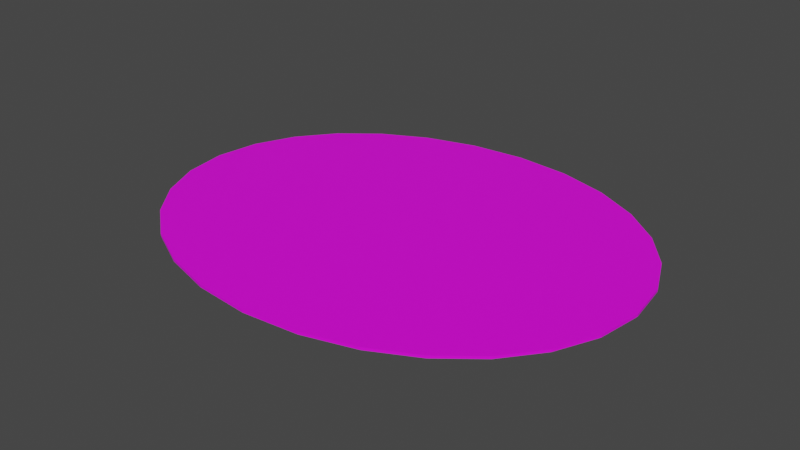 # Source: terrain_woods_193.blend  (saved by Blender 3.0.42; exported with 4.5.12 LTS)
import bpy
from mathutils import Matrix  # noqa: F401  (used for matrix-valued properties, if any)

bpy.ops.wm.read_factory_settings(use_empty=True)
scene = bpy.context.scene
scene.name = 'Scene'

# ---- collections
col_collection = bpy.data.collections.new('Collection'); scene.collection.children.link(col_collection)

# ---- images (referenced by path relative to the original .blend; pixels are not part of the script)
import os
ASSET_DIR = os.environ.get("B2B_ASSET_DIR", "")  # directory of the original .blend (textures are referenced by path, not embedded)
HERE = os.path.dirname(os.path.abspath(__file__))  # packed textures are extracted next to this script under _unpacked/

def load_image(name, relpath, width, height, colorspace="sRGB"):
    """Load a texture the original file referenced (path relative to the .blend, or extracted next to this script)."""
    p = next((c for c in (os.path.join(HERE, relpath), os.path.join(ASSET_DIR, relpath)) if relpath and os.path.exists(c)), "")
    if p:
        img = bpy.data.images.load(p, check_existing=True)
        img.name = name
    else:  # same state as the original file: an image datablock whose file is absent (Cycles renders it pink)
        img = bpy.data.images.new(name, width, height)
        img.source = "FILE"
        img.filepath = "//" + (relpath or name)
    img.colorspace_settings.name = colorspace
    return img
img_terrain_woods_193_jpg = load_image('terrain_woods_193.jpg', 'terrain_woods_193.jpg', 1024, 1024, 'sRGB')

# ---- materials (node trees are filled in below, after node groups)
mat_default_obj_015 = bpy.data.materials.new('Default_OBJ.015')
mat_default_obj_015.use_transparent_shadow = False

# ---- material node trees
mat_default_obj_015.use_nodes = True; mat_default_obj_015.node_tree.nodes.clear()
_N = mat_default_obj_015.node_tree.nodes; _L = mat_default_obj_015.node_tree.links
n0 = _N.new('ShaderNodeBsdfPrincipled'); n0.name = 'Principled BSDF'; n0.location = (10, 300)
n0.distribution = 'GGX'
n0.subsurface_method = 'RANDOM_WALK_SKIN'
n0.inputs[3].default_value = 1.45
n0.inputs[27].default_value = (0.0, 0.0, 0.0, 1.0)
n0.inputs[28].default_value = 1.0
n1 = _N.new('ShaderNodeOutputMaterial'); n1.name = 'Material Output'; n1.location = (300, 300)
n2 = _N.new('ShaderNodeTexImage'); n2.name = 'Image Texture'; n2.location = (-514, 124)
n2.image = img_terrain_woods_193_jpg
_L.new(n0.outputs[0], n1.inputs[0])
_L.new(n2.outputs[0], n0.inputs[0])
n1.is_active_output = True

# ---- world
world_world = bpy.data.worlds.new('World'); scene.world = world_world
world_world.use_nodes = True; world_world.node_tree.nodes.clear()
_N = world_world.node_tree.nodes; _L = world_world.node_tree.links
n0 = _N.new('ShaderNodeOutputWorld'); n0.name = 'World Output'; n0.location = (300, 300)
n1 = _N.new('ShaderNodeBackground'); n1.name = 'Background'; n1.location = (10, 300)
n1.inputs[0].default_value = (0.05088, 0.05088, 0.05088, 1.0)
_L.new(n1.outputs[0], n0.inputs[0])
n0.is_active_output = True
world_world.color = (0.05088, 0.05088, 0.05088)
world_world.use_sun_shadow = False
world_world.sun_shadow_jitter_overblur = 0.0

# ---- meshes
me_terrain_woods__193 = bpy.data.meshes.new('terrain_Woods_#193')
me_terrain_woods__193.from_pydata([(-3.935, 6.973e-08, -0.02), (-3.831, -0.7218, -0.02), (-3.831, -0.7218, 0.02), (-3.935, 6.322e-08, 0.02), (-3.535, -1.385, -0.01999), (-3.535, -1.385, 0.02), (-3.07, -1.969, -0.01999), (-3.07, -1.969, 0.02001), (-2.46, -2.457, -0.01999), (-2.46, -2.457, 0.02001), (-1.73, -2.83, -0.01999), (-1.73, -2.83, 0.02001), (-0.9016, -3.067, -0.01999), (-0.9016, -3.067, 0.02001), (-4.883e-08, -3.15, -0.01999), (-4.883e-08, -3.15, 0.02001), (0.9016, -3.067, -0.01999), (0.9016, -3.067, 0.02001), (1.73, -2.83, -0.01999), (1.73, -2.83, 0.02001), (2.46, -2.457, -0.01999), (2.46, -2.457, 0.02001), (3.07, -1.969, -0.01999), (3.07, -1.969, 0.02001), (3.535, -1.385, -0.01999), (3.535, -1.385, 0.02), (3.831, -0.7218, -0.02), (3.831, -0.7218, 0.02), (3.935, 6.973e-08, -0.02), (3.935, 6.322e-08, 0.02), (3.831, 0.7218, -0.02), (3.831, 0.7218, 0.02), (3.535, 1.385, -0.02), (3.535, 1.385, 0.01999), (3.07, 1.97, -0.02001), (3.07, 1.97, 0.01999), (2.46, 2.457, -0.02001), (2.46, 2.457, 0.01999), (1.73, 2.83, -0.02001), (1.73, 2.83, 0.01999), (0.9016, 3.067, -0.02001), (0.9016, 3.067, 0.01999), (-4.883e-08, 3.15, -0.02001), (-4.883e-08, 3.15, 0.01999), (-0.9016, 3.067, -0.02001), (-0.9016, 3.067, 0.01999), (-1.73, 2.83, -0.02001), (-1.73, 2.83, 0.01999), (-2.46, 2.457, -0.02001), (-2.46, 2.457, 0.01999), (-3.07, 1.97, -0.02001), (-3.07, 1.97, 0.01999), (-3.535, 1.385, -0.02), (-3.535, 1.385, 0.01999), (-3.831, 0.7218, -0.02), (-3.831, 0.7218, 0.02)], [], [(54, 0, 3, 55), (0, 1, 2, 3), (1, 4, 5, 2), (4, 6, 7, 5), (6, 8, 9, 7), (8, 10, 11, 9), (10, 12, 13, 11), (12, 14, 15, 13), (14, 16, 17, 15), (16, 18, 19, 17), (18, 20, 21, 19), (20, 22, 23, 21), (22, 24, 25, 23), (24, 26, 27, 25), (26, 28, 29, 27), (28, 30, 31, 29), (30, 32, 33, 31), (32, 34, 35, 33), (34, 36, 37, 35), (40, 42, 43, 41), (42, 44, 45, 43), (36, 38, 39, 37), (44, 46, 47, 45), (46, 48, 49, 47), (48, 50, 51, 49), (50, 52, 53, 51), (52, 54, 55, 53), (38, 40, 41, 39), (1, 0, 54, 52, 50, 48, 46, 44, 42, 40, 38, 36, 34, 32, 30, 28, 26, 24, 22, 20, 18, 16, 14, 12, 10, 8, 6, 4), (55, 3, 2, 5, 7, 9, 11, 13, 15, 17, 19, 21, 23, 25, 27, 29, 31, 33, 35, 37, 39, 41, 43, 45, 47, 49, 51, 53)])
me_terrain_woods__193.polygons.foreach_set('use_smooth', [True] * 30)
_k = set([(0, 1), (0, 3), (0, 54), (1, 2), (1, 4), (2, 3), (2, 5), (3, 55), (4, 5), (4, 6), (5, 7), (6, 7), (6, 8), (7, 9), (8, 9), (8, 10), (9, 11), (10, 11), (10, 12), (11, 13), (12, 13), (12, 14), (13, 15), (14, 15), (14, 16), (15, 17), (16, 17), (16, 18), (17, 19), (18, 19), (18, 20), (19, 21), (20, 21), (20, 22), (21, 23), (22, 23), (22, 24), (23, 25), (24, 25), (24, 26), (25, 27), (26, 27), (26, 28), (27, 29), (28, 29), (28, 30), (29, 31), (30, 31), (30, 32), (31, 33), (32, 33), (32, 34), (33, 35), (34, 35), (34, 36), (35, 37), (36, 37), (36, 38), (37, 39), (38, 39), (38, 40), (39, 41), (40, 41), (40, 42), (41, 43), (42, 43), (42, 44), (43, 45), (44, 45), (44, 46), (45, 47), (46, 47), (46, 48), (47, 49), (48, 49), (48, 50), (49, 51), (50, 51), (50, 52), (51, 53), (52, 53), (52, 54), (53, 55), (54, 55)])
me_terrain_woods__193.attributes.new('sharp_edge', 'BOOLEAN', 'EDGE').data.foreach_set('value', [ (min(e.vertices), max(e.vertices)) in _k for e in me_terrain_woods__193.edges])
_uv = me_terrain_woods__193.uv_layers.new(name='UVMap')
_uv.uv.foreach_set('vector', [0.3462, 0.9898, 0.4351, 0.9948, 0.4355, 0.9999, 0.3451, 0.9948, 0.4351, 0.9948, 0.5216, 0.9735, 0.5235, 0.9782, 0.4355, 0.9999, 0.5216, 0.9735, 0.5991, 0.9286, 0.6022, 0.9327, 0.5235, 0.9782, 0.5991, 0.9286, 0.6653, 0.8631, 0.6693, 0.8664, 0.6022, 0.9327, 0.6653, 0.8631, 0.7182, 0.7808, 0.7228, 0.7832, 0.6693, 0.8664, 0.7182, 0.7808, 0.7553, 0.6846, 0.7602, 0.686, 0.7228, 0.7832, 0.7553, 0.6846, 0.7749, 0.5778, 0.78, 0.5783, 0.7602, 0.686, 0.7749, 0.5778, 0.7749, 0.4637, 0.78, 0.4632, 0.78, 0.5783, 0.7749, 0.4637, 0.7544, 0.3514, 0.7594, 0.3501, 0.78, 0.4632, 0.7544, 0.3514, 0.7159, 0.2502, 0.7205, 0.248, 0.7594, 0.3501, 0.7159, 0.2502, 0.6616, 0.1629, 0.6657, 0.1598, 0.7205, 0.248, 0.6616, 0.1629, 0.5948, 0.09183, 0.5981, 0.08794, 0.6657, 0.1598, 0.5948, 0.09183, 0.5179, 0.04019, 0.5202, 0.03565, 0.5981, 0.08794, 0.5179, 0.04019, 0.4338, 0.01034, 0.4348, 0.005354, 0.5202, 0.03565, 0.4338, 0.01034, 0.3449, 0.005162, 0.3445, 8.8e-05, 0.4348, 0.005354, 0.3449, 0.005162, 0.2584, 0.02638, 0.2565, 0.02163, 0.3445, 8.8e-05, 0.2584, 0.02638, 0.181, 0.0714, 0.1779, 0.0673, 0.2565, 0.02163, 0.181, 0.0714, 0.1149, 0.1369, 0.1109, 0.1336, 0.1779, 0.0673, 0.1149, 0.1369, 0.06189, 0.2191, 0.05729, 0.2168, 0.1109, 0.1336, 0.005227, 0.4222, 0.005226, 0.5363, 8.8e-05, 0.5368, 8.8e-05, 0.4217, 0.005226, 0.5363, 0.02569, 0.6485, 0.02073, 0.6499, 8.8e-05, 0.5368, 0.06189, 0.2191, 0.02485, 0.3154, 0.01989, 0.314, 0.05729, 0.2168, 0.02569, 0.6485, 0.06425, 0.7498, 0.05963, 0.752, 0.02073, 0.6499, 0.06425, 0.7498, 0.1186, 0.8371, 0.1145, 0.8402, 0.05963, 0.752, 0.1186, 0.8371, 0.1853, 0.9082, 0.182, 0.912, 0.1145, 0.8402, 0.1853, 0.9082, 0.2622, 0.9598, 0.2599, 0.9644, 0.182, 0.912, 0.2622, 0.9598, 0.3462, 0.9898, 0.3451, 0.9948, 0.2599, 0.9644, 0.02485, 0.3154, 0.005227, 0.4222, 8.8e-05, 0.4217, 0.01989, 0.314, 0.01436, 0.9908, 0.0131, 0.9911, 0.01183, 0.9909, 0.01066, 0.9904, 0.009618, 0.9895, 0.00874, 0.9885, 0.008058, 0.9871, 0.007616, 0.9857, 0.007444, 0.984, 0.007567, 0.9824, 0.007963, 0.9809, 0.008596, 0.9796, 0.009442, 0.9784, 0.01046, 0.9776, 0.01161, 0.977, 0.01287, 0.9768, 0.01414, 0.977, 0.01531, 0.9775, 0.01635, 0.9783, 0.01723, 0.9794, 0.01791, 0.9807, 0.01836, 0.9822, 0.01853, 0.9838, 0.0184, 0.9855, 0.01801, 0.987, 0.01738, 0.9883, 0.01653, 0.9894, 0.01551, 0.9903, 0.6188, 0.9197, 0.5339, 0.932, 0.449, 0.9198, 0.3709, 0.885, 0.3021, 0.8304, 0.2446, 0.7587, 0.2008, 0.6727, 0.1728, 0.5753, 0.1629, 0.4692, 0.1727, 0.3631, 0.2005, 0.2657, 0.2442, 0.1797, 0.3016, 0.1079, 0.3704, 0.05319, 0.4484, 0.01827, 0.5333, 0.005976, 0.6182, 0.01816, 0.6962, 0.05297, 0.7651, 0.1076, 0.8226, 0.1793, 0.8664, 0.2652, 0.8944, 0.3627, 0.9042, 0.4688, 0.8945, 0.5748, 0.8667, 0.6723, 0.8229, 0.7583, 0.7656, 0.8301, 0.6968, 0.8848])
me_terrain_woods__193.materials.append(mat_default_obj_015)
me_terrain_woods__193.use_remesh_fix_poles = True
me_terrain_woods__193.use_remesh_preserve_attributes = False
me_terrain_woods__193.update()
me_terrain_woods__193.normals_split_custom_set([tuple(v) for v in zip(*[iter([-0.9898, 0.1426, 0.0, -0.9898, 0.1426, 0.0, -0.9898, 0.1426, 0.0, -0.9898, 0.1426, 0.0, -0.9898, -0.1426, 0.0, -0.9898, -0.1426, 0.0, -0.9898, -0.1426, 0.0, -0.9898, -0.1426, 0.0, -0.9129, -0.4081, 0.0, -0.9129, -0.4081, 0.0, -0.9129, -0.4081, 0.0, -0.9129, -0.4081, 0.0, -0.7829, -0.6221, 0.0, -0.7829, -0.6221, 0.0, -0.7829, -0.6221, 0.0, -0.7829, -0.6221, 0.0, -0.6249, -0.7807, 0.0, -0.6249, -0.7807, 0.0, -0.6249, -0.7807, 0.0, -0.6249, -0.7807, 0.0, -0.4538, -0.8911, 0.0, -0.4538, -0.8911, 0.0, -0.4538, -0.8911, 0.0, -0.4538, -0.8911, 0.0, -0.2753, -0.9614, 0.0, -0.2753, -0.9614, 0.0, -0.2753, -0.9614, 0.0, -0.2753, -0.9614, 0.0, -0.092, -0.9958, 0.0, -0.092, -0.9958, 0.0, -0.092, -0.9958, 0.0, -0.092, -0.9958, 0.0, 0.092, -0.9958, 0.0, 0.092, -0.9958, 0.0, 0.092, -0.9958, 0.0, 0.092, -0.9958, 0.0, 0.2753, -0.9614, 0.0, 0.2753, -0.9614, 0.0, 0.2753, -0.9614, 0.0, 0.2753, -0.9614, 0.0, 0.4538, -0.8911, 0.0, 0.4538, -0.8911, 0.0, 0.4538, -0.8911, 0.0, 0.4538, -0.8911, 0.0, 0.6249, -0.7807, 0.0, 0.6249, -0.7807, 0.0, 0.6249, -0.7807, 0.0, 0.6249, -0.7807, 0.0, 0.7829, -0.6221, 0.0, 0.7829, -0.6221, 0.0, 0.7829, -0.6221, 0.0, 0.7829, -0.6221, 0.0, 0.9129, -0.4081, 0.0, 0.9129, -0.4081, 0.0, 0.9129, -0.4081, 0.0, 0.9129, -0.4081, 0.0, 0.9898, -0.1426, 0.0, 0.9898, -0.1426, 0.0, 0.9898, -0.1426, 0.0, 0.9898, -0.1426, 0.0, 0.9898, 0.1426, 0.0, 0.9898, 0.1426, 0.0, 0.9898, 0.1426, 0.0, 0.9898, 0.1426, 0.0, 0.9129, 0.4081, 0.0, 0.9129, 0.4081, 0.0, 0.9129, 0.4081, 0.0, 0.9129, 0.4081, 0.0, 0.7829, 0.6221, 0.0, 0.7829, 0.6221, 0.0, 0.7829, 0.6221, 0.0, 0.7829, 0.6221, 0.0, 0.6249, 0.7807, 0.0, 0.6249, 0.7807, 0.0, 0.6249, 0.7807, 0.0, 0.6249, 0.7807, 0.0, 0.092, 0.9958, 0.0, 0.092, 0.9958, 0.0, 0.092, 0.9958, 0.0, 0.092, 0.9958, 0.0, -0.092, 0.9958, 0.0, -0.092, 0.9958, 0.0, -0.092, 0.9958, 0.0, -0.092, 0.9958, 0.0, 0.4538, 0.8911, 0.0, 0.4538, 0.8911, 0.0, 0.4538, 0.8911, 0.0, 0.4538, 0.8911, 0.0, -0.2753, 0.9614, 0.0, -0.2753, 0.9614, 0.0, -0.2753, 0.9614, 0.0, -0.2753, 0.9614, 0.0, -0.4538, 0.8911, 0.0, -0.4538, 0.8911, 0.0, -0.4538, 0.8911, 0.0, -0.4538, 0.8911, 0.0, -0.6249, 0.7807, 0.0, -0.6249, 0.7807, 0.0, -0.6249, 0.7807, 0.0, -0.6249, 0.7807, 0.0, -0.7829, 0.6221, 0.0, -0.7829, 0.6221, 0.0, -0.7829, 0.6221, 0.0, -0.7829, 0.6221, 0.0, -0.9129, 0.4081, 0.0, -0.9129, 0.4081, 0.0, -0.9129, 0.4081, 0.0, -0.9129, 0.4081, 0.0, 0.2753, 0.9614, 0.0, 0.2753, 0.9614, 0.0, 0.2753, 0.9614, 0.0, 0.2753, 0.9614, 0.0, 1.447e-10, -3.464e-06, -1.0, 1.447e-10, -3.464e-06, -1.0, 1.447e-10, -3.464e-06, -1.0, 1.447e-10, -3.464e-06, -1.0, 1.447e-10, -3.464e-06, -1.0, 1.447e-10, -3.464e-06, -1.0, 1.447e-10, -3.464e-06, -1.0, 1.447e-10, -3.464e-06, -1.0, 1.447e-10, -3.464e-06, -1.0, 1.447e-10, -3.464e-06, -1.0, 1.447e-10, -3.464e-06, -1.0, 1.447e-10, -3.464e-06, -1.0, 1.447e-10, -3.464e-06, -1.0, 1.447e-10, -3.464e-06, -1.0, 1.447e-10, -3.464e-06, -1.0, 1.447e-10, -3.464e-06, -1.0, 1.447e-10, -3.464e-06, -1.0, 1.447e-10, -3.464e-06, -1.0, 1.447e-10, -3.464e-06, -1.0, 1.447e-10, -3.464e-06, -1.0, 1.447e-10, -3.464e-06, -1.0, 1.447e-10, -3.464e-06, -1.0, 1.447e-10, -3.464e-06, -1.0, 1.447e-10, -3.464e-06, -1.0, 1.447e-10, -3.464e-06, -1.0, 1.447e-10, -3.464e-06, -1.0, 1.447e-10, -3.464e-06, -1.0, 1.447e-10, -3.464e-06, -1.0, -9.647e-11, 3.509e-06, 1.0, -9.647e-11, 3.509e-06, 1.0, -9.647e-11, 3.509e-06, 1.0, -9.647e-11, 3.509e-06, 1.0, -9.647e-11, 3.509e-06, 1.0, -9.647e-11, 3.509e-06, 1.0, -9.647e-11, 3.509e-06, 1.0, -9.647e-11, 3.509e-06, 1.0, -9.647e-11, 3.509e-06, 1.0, -9.647e-11, 3.509e-06, 1.0, -9.647e-11, 3.509e-06, 1.0, -9.647e-11, 3.509e-06, 1.0, -9.647e-11, 3.509e-06, 1.0, -9.647e-11, 3.509e-06, 1.0, -9.647e-11, 3.509e-06, 1.0, -9.647e-11, 3.509e-06, 1.0, -9.647e-11, 3.509e-06, 1.0, -9.647e-11, 3.509e-06, 1.0, -9.647e-11, 3.509e-06, 1.0, -9.647e-11, 3.509e-06, 1.0, -9.647e-11, 3.509e-06, 1.0, -9.647e-11, 3.509e-06, 1.0, -9.647e-11, 3.509e-06, 1.0, -9.647e-11, 3.509e-06, 1.0, -9.647e-11, 3.509e-06, 1.0, -9.647e-11, 3.509e-06, 1.0, -9.647e-11, 3.509e-06, 1.0, -9.647e-11, 3.509e-06, 1.0])] * 3)])

# ---- objects
ob_terrain_woods__193 = bpy.data.objects.new('terrain Woods #193', me_terrain_woods__193)

# ---- transforms, parenting, visibility, modifiers, constraints
ob_terrain_woods__193.location = (0.0, 0.0, 0.0)

# ---- collection membership
col_collection.objects.link(ob_terrain_woods__193)

# ---- scene / render settings (as saved in the file)
scene.frame_start = 1; scene.frame_end = 250; scene.frame_set(1)
scene.render.engine = 'BLENDER_EEVEE_NEXT'
scene.cycles.sampling_pattern = 'TABULATED_SOBOL'
scene.cycles.use_light_tree = False
scene.view_settings.view_transform = 'Filmic'
bpy.context.view_layer.update()

# ---- added for rendering (the .blend has no active camera and no usable light): camera, sun
cam_auto = bpy.data.cameras.new('AutoCamera')
cam_auto.lens = 50.0
cam_auto.sensor_width = 36.0
cam_auto.clip_end = 1000.0
ob_auto_camera = bpy.data.objects.new('AutoCamera', cam_auto)
scene.collection.objects.link(ob_auto_camera)
ob_auto_camera.location = (9.32728, -11.1927, 7.46182)
ob_auto_camera.rotation_euler = (1.09748, -7.21219e-08, 0.694738)
scene.camera = ob_auto_camera
light_auto_sun = bpy.data.lights.new('AutoSun', 'SUN')
light_auto_sun.energy = 3.0
light_auto_sun.angle = 0.0523599
ob_auto_sun = bpy.data.objects.new('AutoSun', light_auto_sun)
scene.collection.objects.link(ob_auto_sun)
ob_auto_sun.rotation_euler = (0.872665, 0.174533, 0.523599)
bpy.context.view_layer.update()
